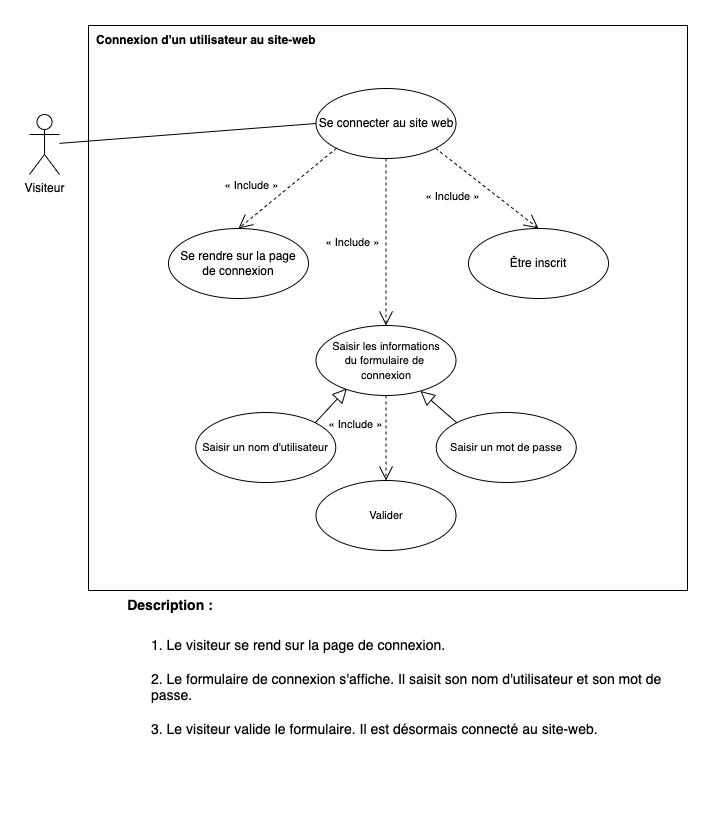

The diagram above was exported from draw.io. Its source (the exported page's mxGraphModel, read from the mxfile embedded in the PNG):
<mxGraphModel dx="1426" dy="860" grid="0" gridSize="10" guides="1" tooltips="1" connect="1" arrows="1" fold="1" page="1" pageScale="1" pageWidth="827" pageHeight="1169" math="0" shadow="0">
  <root>
    <mxCell id="mMJxG1S6te80xnqyfIUB-0" />
    <mxCell id="mMJxG1S6te80xnqyfIUB-1" parent="mMJxG1S6te80xnqyfIUB-0" />
    <mxCell id="mMJxG1S6te80xnqyfIUB-2" value="" style="rounded=0;whiteSpace=wrap;html=1;" parent="mMJxG1S6te80xnqyfIUB-1" vertex="1">
      <mxGeometry x="101" y="68" width="599" height="565" as="geometry" />
    </mxCell>
    <mxCell id="mMJxG1S6te80xnqyfIUB-3" value="&lt;b&gt;Connexion d'un utilisateur au site-web&lt;/b&gt;" style="text;html=1;strokeColor=none;fillColor=none;align=left;verticalAlign=middle;whiteSpace=wrap;rounded=0;spacing=7;" parent="mMJxG1S6te80xnqyfIUB-1" vertex="1">
      <mxGeometry x="102" y="68" width="599" height="30" as="geometry" />
    </mxCell>
    <mxCell id="mMJxG1S6te80xnqyfIUB-4" style="rounded=0;orthogonalLoop=1;jettySize=auto;html=1;entryX=0;entryY=0.5;entryDx=0;entryDy=0;endArrow=none;endFill=0;" parent="mMJxG1S6te80xnqyfIUB-1" source="mMJxG1S6te80xnqyfIUB-5" target="mMJxG1S6te80xnqyfIUB-10" edge="1">
      <mxGeometry relative="1" as="geometry" />
    </mxCell>
    <mxCell id="mMJxG1S6te80xnqyfIUB-5" value="Visiteur" style="shape=umlActor;verticalLabelPosition=bottom;verticalAlign=top;html=1;outlineConnect=0;" parent="mMJxG1S6te80xnqyfIUB-1" vertex="1">
      <mxGeometry x="42" y="157" width="30" height="60" as="geometry" />
    </mxCell>
    <mxCell id="mMJxG1S6te80xnqyfIUB-6" style="edgeStyle=none;rounded=0;orthogonalLoop=1;jettySize=auto;html=1;exitX=0;exitY=1;exitDx=0;exitDy=0;entryX=0.5;entryY=0;entryDx=0;entryDy=0;fontSize=11;endArrow=open;endFill=0;dashed=1;endSize=12;" parent="mMJxG1S6te80xnqyfIUB-1" source="mMJxG1S6te80xnqyfIUB-10" target="mMJxG1S6te80xnqyfIUB-11" edge="1">
      <mxGeometry relative="1" as="geometry" />
    </mxCell>
    <mxCell id="mMJxG1S6te80xnqyfIUB-7" value="« Include »" style="edgeLabel;html=1;align=center;verticalAlign=middle;resizable=0;points=[];fontSize=11;" parent="mMJxG1S6te80xnqyfIUB-6" vertex="1" connectable="0">
      <mxGeometry x="0.0356" y="-3" relative="1" as="geometry">
        <mxPoint x="-33" y="-3" as="offset" />
      </mxGeometry>
    </mxCell>
    <mxCell id="mMJxG1S6te80xnqyfIUB-8" style="edgeStyle=none;rounded=0;orthogonalLoop=1;jettySize=auto;html=1;exitX=0.5;exitY=1;exitDx=0;exitDy=0;entryX=0.5;entryY=0;entryDx=0;entryDy=0;fontSize=11;endArrow=open;endFill=0;dashed=1;endSize=12;" parent="mMJxG1S6te80xnqyfIUB-1" source="mMJxG1S6te80xnqyfIUB-10" target="mMJxG1S6te80xnqyfIUB-12" edge="1">
      <mxGeometry relative="1" as="geometry" />
    </mxCell>
    <mxCell id="mMJxG1S6te80xnqyfIUB-9" value="« Include »" style="edgeLabel;html=1;align=center;verticalAlign=middle;resizable=0;points=[];fontSize=11;" parent="mMJxG1S6te80xnqyfIUB-8" vertex="1" connectable="0">
      <mxGeometry x="-0.023" y="3" relative="1" as="geometry">
        <mxPoint x="-37" y="1" as="offset" />
      </mxGeometry>
    </mxCell>
    <mxCell id="jdC4t2xMMIIM4OoqJO0M-1" style="edgeStyle=none;rounded=0;orthogonalLoop=1;jettySize=auto;html=1;exitX=1;exitY=1;exitDx=0;exitDy=0;entryX=0.5;entryY=0;entryDx=0;entryDy=0;dashed=1;fontSize=12;startArrow=none;startFill=0;endArrow=open;endFill=0;startSize=12;endSize=12;sourcePerimeterSpacing=0;targetPerimeterSpacing=0;" parent="mMJxG1S6te80xnqyfIUB-1" source="mMJxG1S6te80xnqyfIUB-10" target="jdC4t2xMMIIM4OoqJO0M-0" edge="1">
      <mxGeometry relative="1" as="geometry" />
    </mxCell>
    <mxCell id="jdC4t2xMMIIM4OoqJO0M-2" value="&lt;span style=&quot;font-size: 11px&quot;&gt;« Include »&lt;/span&gt;" style="edgeLabel;html=1;align=center;verticalAlign=middle;resizable=0;points=[];fontSize=12;" parent="jdC4t2xMMIIM4OoqJO0M-1" vertex="1" connectable="0">
      <mxGeometry x="0.3041" y="1" relative="1" as="geometry">
        <mxPoint x="-51" y="-4" as="offset" />
      </mxGeometry>
    </mxCell>
    <mxCell id="mMJxG1S6te80xnqyfIUB-10" value="Se connecter au site web" style="ellipse;whiteSpace=wrap;html=1;" parent="mMJxG1S6te80xnqyfIUB-1" vertex="1">
      <mxGeometry x="328.5" y="131" width="140" height="70" as="geometry" />
    </mxCell>
    <mxCell id="mMJxG1S6te80xnqyfIUB-11" value="Se rendre sur la page&lt;br&gt;de connexion" style="ellipse;whiteSpace=wrap;html=1;" parent="mMJxG1S6te80xnqyfIUB-1" vertex="1">
      <mxGeometry x="181" y="271" width="140" height="70" as="geometry" />
    </mxCell>
    <mxCell id="jdC4t2xMMIIM4OoqJO0M-4" style="edgeStyle=none;rounded=0;orthogonalLoop=1;jettySize=auto;html=1;exitX=0.5;exitY=1;exitDx=0;exitDy=0;entryX=0.5;entryY=0;entryDx=0;entryDy=0;dashed=1;fontSize=12;startArrow=none;startFill=0;endArrow=open;endFill=0;startSize=12;endSize=12;sourcePerimeterSpacing=0;targetPerimeterSpacing=0;" parent="mMJxG1S6te80xnqyfIUB-1" source="mMJxG1S6te80xnqyfIUB-12" target="jdC4t2xMMIIM4OoqJO0M-3" edge="1">
      <mxGeometry relative="1" as="geometry" />
    </mxCell>
    <mxCell id="jdC4t2xMMIIM4OoqJO0M-5" value="&lt;span style=&quot;font-size: 11px&quot;&gt;« Include »&lt;/span&gt;" style="edgeLabel;html=1;align=center;verticalAlign=middle;resizable=0;points=[];fontSize=12;" parent="jdC4t2xMMIIM4OoqJO0M-4" vertex="1" connectable="0">
      <mxGeometry x="0.2231" y="-1" relative="1" as="geometry">
        <mxPoint x="-30" y="-24" as="offset" />
      </mxGeometry>
    </mxCell>
    <mxCell id="mMJxG1S6te80xnqyfIUB-12" value="&lt;font style=&quot;font-size: 11px&quot;&gt;Saisir les informations&lt;br&gt;du formulaire de &lt;br&gt;connexion&lt;/font&gt;" style="ellipse;whiteSpace=wrap;html=1;" parent="mMJxG1S6te80xnqyfIUB-1" vertex="1">
      <mxGeometry x="328.5" y="368" width="140" height="70" as="geometry" />
    </mxCell>
    <mxCell id="mMJxG1S6te80xnqyfIUB-15" style="edgeStyle=none;rounded=0;orthogonalLoop=1;jettySize=auto;html=1;exitX=0;exitY=0;exitDx=0;exitDy=0;fontSize=11;endArrow=block;endFill=0;endSize=12;" parent="mMJxG1S6te80xnqyfIUB-1" source="mMJxG1S6te80xnqyfIUB-16" target="mMJxG1S6te80xnqyfIUB-12" edge="1">
      <mxGeometry relative="1" as="geometry" />
    </mxCell>
    <mxCell id="mMJxG1S6te80xnqyfIUB-16" value="Saisir un mot de passe" style="ellipse;whiteSpace=wrap;html=1;fontSize=11;" parent="mMJxG1S6te80xnqyfIUB-1" vertex="1">
      <mxGeometry x="448.75" y="455" width="140" height="70" as="geometry" />
    </mxCell>
    <mxCell id="mMJxG1S6te80xnqyfIUB-17" style="edgeStyle=none;rounded=0;orthogonalLoop=1;jettySize=auto;html=1;exitX=1;exitY=0;exitDx=0;exitDy=0;entryX=0.221;entryY=0.9;entryDx=0;entryDy=0;entryPerimeter=0;fontSize=11;endArrow=block;endFill=0;endSize=12;" parent="mMJxG1S6te80xnqyfIUB-1" source="mMJxG1S6te80xnqyfIUB-18" target="mMJxG1S6te80xnqyfIUB-12" edge="1">
      <mxGeometry relative="1" as="geometry" />
    </mxCell>
    <mxCell id="mMJxG1S6te80xnqyfIUB-18" value="Saisir un nom d'utilisateur" style="ellipse;whiteSpace=wrap;html=1;fontSize=11;" parent="mMJxG1S6te80xnqyfIUB-1" vertex="1">
      <mxGeometry x="208.25" y="455" width="140" height="70" as="geometry" />
    </mxCell>
    <mxCell id="mMJxG1S6te80xnqyfIUB-19" value="&lt;b style=&quot;font-size: 14px&quot;&gt;Description :&lt;/b&gt;" style="text;html=1;strokeColor=none;fillColor=none;align=center;verticalAlign=middle;whiteSpace=wrap;rounded=0;fontSize=11;" parent="mMJxG1S6te80xnqyfIUB-1" vertex="1">
      <mxGeometry x="101" y="633" width="164" height="30" as="geometry" />
    </mxCell>
    <mxCell id="mMJxG1S6te80xnqyfIUB-20" value="1. Le visiteur se rend sur la page de connexion.&lt;br&gt;&lt;br&gt;2. Le formulaire de connexion s'affiche. Il saisit son nom d'utilisateur et son mot de passe.&lt;br&gt;&lt;br&gt;3. Le visiteur valide le formulaire. Il est désormais connecté au site-web." style="text;html=1;strokeColor=none;fillColor=none;align=left;verticalAlign=top;whiteSpace=wrap;rounded=0;fontSize=14;" parent="mMJxG1S6te80xnqyfIUB-1" vertex="1">
      <mxGeometry x="162" y="673" width="538" height="174" as="geometry" />
    </mxCell>
    <mxCell id="jdC4t2xMMIIM4OoqJO0M-0" value="Être inscrit" style="ellipse;whiteSpace=wrap;html=1;" parent="mMJxG1S6te80xnqyfIUB-1" vertex="1">
      <mxGeometry x="481" y="271" width="140" height="70" as="geometry" />
    </mxCell>
    <mxCell id="jdC4t2xMMIIM4OoqJO0M-3" value="&lt;span style=&quot;font-size: 11px&quot;&gt;Valider&lt;/span&gt;" style="ellipse;whiteSpace=wrap;html=1;" parent="mMJxG1S6te80xnqyfIUB-1" vertex="1">
      <mxGeometry x="328.5" y="523" width="140" height="70" as="geometry" />
    </mxCell>
  </root>
</mxGraphModel>